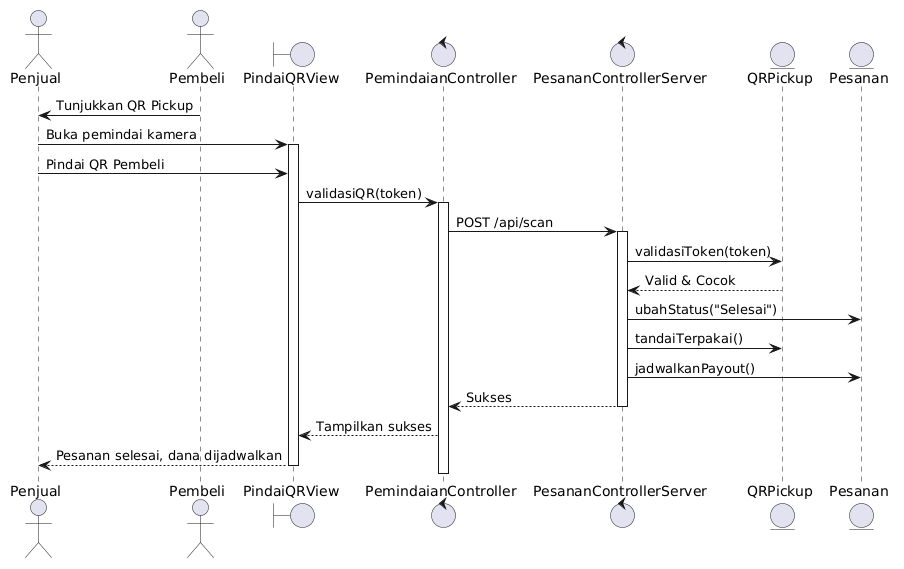

The diagram above was rendered by PlantUML. Its source (embedded in the PNG):
@startuml
actor Penjual
actor Pembeli
boundary PindaiQRView
control PemindaianController
control PesananControllerServer
entity QRPickup
entity Pesanan

Pembeli -> Penjual : Tunjukkan QR Pickup
Penjual -> PindaiQRView : Buka pemindai kamera
activate PindaiQRView
Penjual -> PindaiQRView : Pindai QR Pembeli
PindaiQRView -> PemindaianController : validasiQR(token)
activate PemindaianController
PemindaianController -> PesananControllerServer : POST /api/scan
activate PesananControllerServer
PesananControllerServer -> QRPickup : validasiToken(token)
QRPickup --> PesananControllerServer : Valid & Cocok
PesananControllerServer -> Pesanan : ubahStatus("Selesai")
PesananControllerServer -> QRPickup : tandaiTerpakai()
PesananControllerServer -> Pesanan : jadwalkanPayout()
PesananControllerServer --> PemindaianController : Sukses
deactivate PesananControllerServer
PemindaianController --> PindaiQRView : Tampilkan sukses
PindaiQRView --> Penjual : Pesanan selesai, dana dijadwalkan
deactivate PemindaianController
deactivate PindaiQRView
@enduml